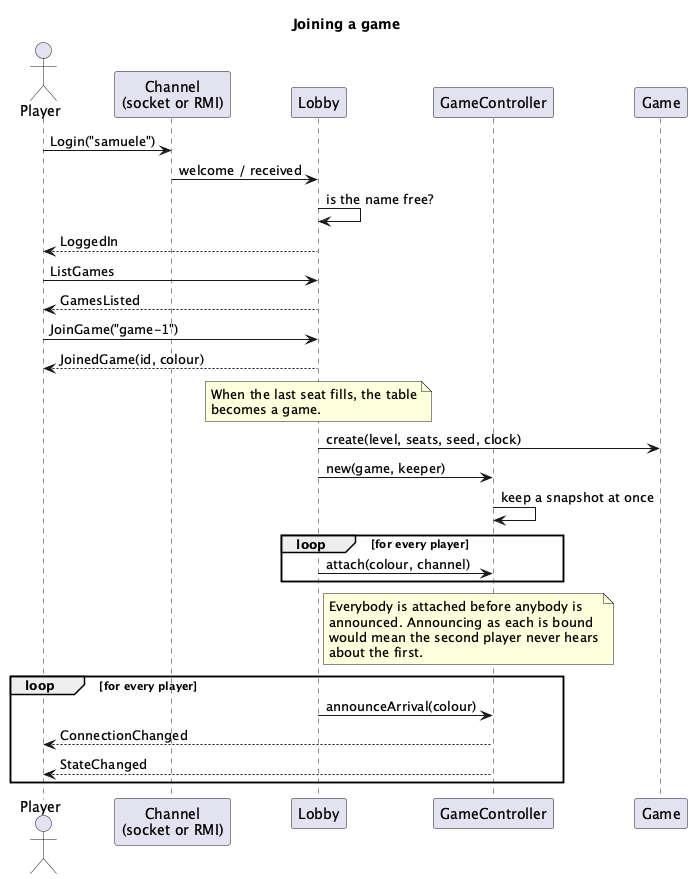

The diagram above was rendered by PlantUML. Its source (embedded in the PNG):
@startuml 03-joining
' Joining a table, over either transport. The lobby is the only thing that knows which.
skinparam shadowing false
title Joining a game

actor Player
participant "Channel\n(socket or RMI)" as Channel
participant Lobby
participant GameController as Controller
participant Game

Player -> Channel : Login("samuele")
Channel -> Lobby : welcome / received
Lobby -> Lobby : is the name free?
Lobby --> Player : LoggedIn

Player -> Lobby : ListGames
Lobby --> Player : GamesListed

Player -> Lobby : JoinGame("game-1")
Lobby --> Player : JoinedGame(id, colour)

note over Lobby
  When the last seat fills, the table
  becomes a game.
end note

Lobby -> Game : create(level, seats, seed, clock)
Lobby -> Controller : new(game, keeper)
Controller -> Controller : keep a snapshot at once

loop for every player
  Lobby -> Controller : attach(colour, channel)
end
note right of Lobby
  Everybody is attached before anybody is
  announced. Announcing as each is bound
  would mean the second player never hears
  about the first.
end note
loop for every player
  Lobby -> Controller : announceArrival(colour)
  Controller --> Player : ConnectionChanged
  Controller --> Player : StateChanged
end
@enduml